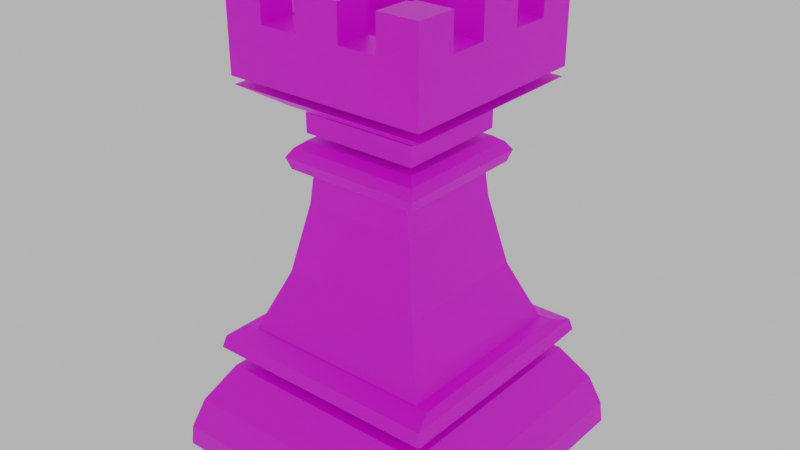 # Source: Base_Rook.blend  (saved by Blender 2.92.15; exported with 4.5.12 LTS)
import bpy
from mathutils import Matrix  # noqa: F401  (used for matrix-valued properties, if any)

bpy.ops.wm.read_factory_settings(use_empty=True)
scene = bpy.context.scene
scene.name = 'Scene'

# ---- collections
col_collection = bpy.data.collections.new('Collection'); scene.collection.children.link(col_collection)

# ---- images (referenced by path relative to the original .blend; pixels are not part of the script)
import os
ASSET_DIR = os.environ.get("B2B_ASSET_DIR", "")  # directory of the original .blend (textures are referenced by path, not embedded)
HERE = os.path.dirname(os.path.abspath(__file__))  # packed textures are extracted next to this script under _unpacked/

def load_image(name, relpath, width, height, colorspace="sRGB"):
    """Load a texture the original file referenced (path relative to the .blend, or extracted next to this script)."""
    p = next((c for c in (os.path.join(HERE, relpath), os.path.join(ASSET_DIR, relpath)) if relpath and os.path.exists(c)), "")
    if p:
        img = bpy.data.images.load(p, check_existing=True)
        img.name = name
    else:  # same state as the original file: an image datablock whose file is absent (Cycles renders it pink)
        img = bpy.data.images.new(name, width, height)
        img.source = "FILE"
        img.filepath = "//" + (relpath or name)
    img.colorspace_settings.name = colorspace
    return img
img_573bbe2afb7e13683406d103b02b0cf7_jpg = load_image('573bbe2afb7e13683406d103b02b0cf7.jpg', '573bbe2afb7e13683406d103b02b0cf7.jpg', 1024, 1024, 'sRGB')

# ---- materials (node trees are filled in below, after node groups)
mat_material = bpy.data.materials.new('Material')
mat_material.use_transparent_shadow = False

# ---- material node trees
mat_material.use_nodes = True; mat_material.node_tree.nodes.clear()
_N = mat_material.node_tree.nodes; _L = mat_material.node_tree.links
n0 = _N.new('ShaderNodeBsdfPrincipled'); n0.name = 'Principled BSDF'; n0.location = (10, 300)
n0.distribution = 'GGX'
n0.subsurface_method = 'BURLEY'
n0.inputs[3].default_value = 1.45
n0.inputs[27].default_value = (0.0, 0.0, 0.0, 1.0)
n0.inputs[28].default_value = 1.0
n1 = _N.new('ShaderNodeOutputMaterial'); n1.name = 'Material Output'; n1.location = (300, 300)
n2 = _N.new('ShaderNodeTexImage'); n2.name = 'Image Texture'; n2.location = (-319, 265)
n2.image = img_573bbe2afb7e13683406d103b02b0cf7_jpg
_L.new(n0.outputs[0], n1.inputs[0])
_L.new(n2.outputs[0], n0.inputs[0])
n1.is_active_output = True

# ---- world
world_world = bpy.data.worlds.new('World'); scene.world = world_world
world_world.use_nodes = True; world_world.node_tree.nodes.clear()
_N = world_world.node_tree.nodes; _L = world_world.node_tree.links
n0 = _N.new('ShaderNodeOutputWorld'); n0.name = 'World Output'; n0.location = (300, 300)
n1 = _N.new('ShaderNodeBackground'); n1.name = 'Background'; n1.location = (10, 300)
n1.inputs[0].default_value = (0.5277, 0.5277, 0.5277, 1.0)
_L.new(n1.outputs[0], n0.inputs[0])
n0.is_active_output = True
world_world.color = (0.05088, 0.05088, 0.05088)
world_world.use_sun_shadow = False
world_world.sun_shadow_jitter_overblur = 0.0

# ---- meshes
me_cube = bpy.data.meshes.new('Cube')
me_cube.from_pydata([(0.6989, -0.6964, -0.003373), (0.6847, -0.6946, 0.1018), (-0.6989, -0.6964, -0.003373), (-0.6847, -0.6946, 0.1018), (0.6989, 0.6964, -0.003373), (0.6847, 0.6946, 0.1018), (-0.6989, 0.6964, -0.003373), (-0.6847, 0.6946, 0.1018), (0.6364, -0.6483, 0.2533), (-0.6364, -0.6483, 0.2533), (0.6364, 0.6483, 0.2533), (-0.6364, 0.6483, 0.2533), (0.5275, -0.5362, 0.4306), (-0.5275, -0.5362, 0.4306), (0.5275, 0.5362, 0.4306), (-0.5275, 0.5362, 0.4306), (0.5275, -0.5033, 0.4701), (-0.5275, -0.5033, 0.4701), (0.5275, 0.5033, 0.4701), (-0.5275, 0.5033, 0.4701), (0.569, -0.5716, 0.5293), (-0.569, -0.5716, 0.5293), (0.569, 0.5716, 0.5293), (-0.569, 0.5716, 0.5293), (0.556, -0.555, 0.5885), (-0.556, -0.555, 0.5885), (0.556, 0.555, 0.5885), (-0.556, 0.555, 0.5885), (0.5212, -0.4597, 0.617), (-0.5212, -0.4597, 0.617), (0.5212, 0.4597, 0.617), (-0.5212, 0.4597, 0.617), (0.4609, -0.4486, 0.617), (-0.4609, -0.4486, 0.617), (0.4609, 0.4486, 0.617), (-0.4609, 0.4486, 0.617), (0.3432, -0.3356, 0.9022), (-0.3432, -0.3356, 0.9022), (0.3432, 0.3356, 0.9022), (-0.3432, 0.3356, 0.9022), (0.2728, -0.2716, 1.233), (-0.2728, -0.2716, 1.233), (0.2728, 0.2716, 1.233), (-0.2728, 0.2716, 1.233), (0.2568, -0.2626, 1.363), (-0.2568, -0.2626, 1.363), (0.2568, 0.2626, 1.363), (-0.2568, 0.2626, 1.363), (0.3243, -0.3221, 1.396), (-0.3243, -0.3221, 1.396), (0.3243, 0.3221, 1.396), (-0.3243, 0.3221, 1.396), (0.3417, -0.3396, 1.451), (-0.3417, -0.3396, 1.451), (0.3417, 0.3396, 1.451), (-0.3417, 0.3396, 1.451), (0.316, -0.3111, 1.492), (-0.316, -0.3111, 1.492), (0.316, 0.3111, 1.492), (-0.316, 0.3111, 1.492), (0.28, -0.2684, 1.521), (-0.28, -0.2684, 1.521), (0.28, 0.2684, 1.521), (-0.28, 0.2684, 1.521), (0.28, -0.2691, 1.554), (-0.28, -0.2691, 1.554), (0.28, 0.2691, 1.554), (-0.28, 0.2691, 1.554), (0.28, -0.2697, 1.646), (-0.28, -0.2697, 1.646), (0.28, 0.2697, 1.646), (-0.28, 0.2697, 1.646), (0.3266, -0.3247, 1.681), (-0.3266, -0.3247, 1.681), (0.3266, 0.3247, 1.681), (-0.3266, 0.3247, 1.681), (0.4835, -0.4648, 1.775), (-0.4835, -0.4648, 1.775), (0.4835, 0.4648, 1.775), (-0.4835, 0.4648, 1.775), (0.4835, -0.4788, 1.815), (-0.4835, -0.4788, 1.815), (0.4835, 0.4788, 1.815), (-0.4835, 0.4788, 1.815), (0.3133, -0.3105, 2.225), (-0.3133, -0.3105, 2.225), (0.3133, 0.3105, 2.225), (-0.3133, 0.3105, 2.225), (0.4835, -0.48, 2.225), (-0.4835, -0.48, 2.225), (-0.4835, 0.48, 2.225), (0.4835, 0.48, 2.225), (0.3133, -0.3105, 1.897), (-0.3133, -0.3105, 1.897), (-0.3133, 0.3105, 1.897), (0.3133, 0.3105, 1.897), (0.2897, -0.48, 2.225), (0.2897, -0.3105, 2.225), (0.2897, 0.3105, 2.225), (0.2897, 0.48, 2.225), (0.2897, -0.4795, 2.062), (0.2897, -0.3105, 2.062), (0.2897, 0.3105, 2.062), (0.2897, 0.4795, 2.062), (-0.1068, -0.4795, 2.062), (-0.1068, -0.3105, 2.062), (-0.1068, 0.3105, 2.062), (-0.1068, 0.4795, 2.062), (-0.2897, -0.48, 2.225), (-0.2897, -0.3105, 2.225), (-0.2897, 0.3105, 2.225), (-0.2897, 0.48, 2.225), (-0.2897, -0.4795, 2.062), (-0.2897, -0.3105, 2.062), (-0.2897, 0.3105, 2.062), (-0.2897, 0.4795, 2.062), (-0.1068, -0.48, 2.225), (-0.1068, -0.3105, 2.225), (-0.1068, 0.3105, 2.225), (-0.1068, 0.48, 2.225), (0.1068, -0.4795, 2.062), (0.1068, -0.3105, 2.062), (0.1068, 0.3105, 2.062), (0.1068, 0.4795, 2.062), (0.1068, -0.48, 2.225), (0.1068, -0.3105, 2.225), (0.1068, 0.3105, 2.225), (0.1068, 0.48, 2.225), (-0.3133, 0.2931, 2.062), (-0.4835, 0.2931, 2.062), (0.4835, 0.2931, 2.062), (0.3133, 0.2931, 2.062), (-0.3133, 0.2931, 2.225), (-0.4835, 0.2931, 2.225), (0.4835, 0.2931, 2.225), (0.3133, 0.2931, 2.225), (-0.3133, 0.1103, 2.225), (-0.4835, 0.1103, 2.225), (0.4835, 0.1103, 2.225), (0.3133, 0.1103, 2.225), (-0.3133, 0.1103, 2.062), (-0.4835, 0.1103, 2.062), (0.4835, 0.1103, 2.062), (0.3133, 0.1103, 2.062), (-0.3133, -0.1034, 2.062), (-0.4835, -0.1034, 2.062), (0.4835, -0.1034, 2.062), (0.3133, -0.1034, 2.062), (-0.3133, -0.1034, 2.225), (-0.4835, -0.1034, 2.225), (0.4835, -0.1034, 2.225), (0.3133, -0.1034, 2.225), (-0.3133, -0.2862, 2.062), (-0.4835, -0.2862, 2.062), (0.4835, -0.2862, 2.062), (0.3133, -0.2862, 2.062), (-0.3133, -0.2862, 2.225), (-0.4835, -0.2862, 2.225), (0.4835, -0.2862, 2.225), (0.3133, -0.2862, 2.225)], [], [(0, 1, 3, 2), (2, 3, 7, 6), (6, 7, 5, 4), (4, 5, 1, 0), (2, 6, 4, 0), (5, 7, 11, 10), (9, 8, 12, 13), (3, 1, 8, 9), (1, 5, 10, 8), (7, 3, 9, 11), (15, 13, 12, 14), (8, 10, 14, 12), (11, 9, 13, 15), (10, 11, 15, 14), (19, 18, 16, 17), (22, 23, 27, 26), (18, 19, 23, 22), (17, 16, 20, 21), (16, 18, 22, 20), (19, 17, 21, 23), (24, 26, 30, 28), (21, 20, 24, 25), (20, 22, 26, 24), (23, 21, 25, 27), (30, 31, 35, 34), (27, 25, 29, 31), (26, 27, 31, 30), (25, 24, 28, 29), (33, 32, 36, 37), (29, 28, 32, 33), (28, 30, 34, 32), (31, 29, 33, 35), (36, 38, 42, 40), (32, 34, 38, 36), (35, 33, 37, 39), (34, 35, 39, 38), (42, 43, 47, 46), (39, 37, 41, 43), (38, 39, 43, 42), (37, 36, 40, 41), (44, 46, 50, 48), (41, 40, 44, 45), (40, 42, 46, 44), (43, 41, 45, 47), (51, 49, 53, 55), (47, 45, 49, 51), (46, 47, 51, 50), (45, 44, 48, 49), (54, 55, 59, 58), (50, 51, 55, 54), (49, 48, 52, 53), (48, 50, 54, 52), (56, 58, 62, 60), (53, 52, 56, 57), (52, 54, 58, 56), (55, 53, 57, 59), (63, 61, 60, 62), (59, 57, 61, 63), (58, 59, 63, 62), (57, 56, 60, 61), (67, 66, 64, 65), (71, 69, 68, 70), (66, 67, 71, 70), (65, 64, 68, 69), (64, 66, 70, 68), (67, 65, 69, 71), (75, 74, 72, 73), (79, 77, 76, 78), (75, 73, 77, 79), (74, 75, 79, 78), (73, 72, 76, 77), (72, 74, 78, 76), (83, 82, 80, 81), (86, 98, 102, 122, 126, 118, 106, 114, 110, 87, 94, 95), (81, 80, 88, 96, 100, 120, 124, 116, 104, 112, 108, 89), (80, 82, 91, 134, 130, 142, 138, 150, 146, 154, 158, 88), (83, 81, 89, 157, 153, 145, 149, 137, 141, 129, 133, 90), (82, 83, 90, 111, 115, 107, 119, 127, 123, 103, 99, 91), (84, 97, 96, 88), (85, 156, 157, 89), (87, 110, 111, 90), (86, 135, 134, 91), (94, 93, 92, 95), (85, 109, 113, 105, 117, 125, 121, 101, 97, 84, 92, 93), (84, 159, 155, 147, 151, 139, 143, 131, 135, 86, 95, 92), (87, 132, 128, 140, 136, 148, 144, 152, 156, 85, 93, 94), (145, 144, 148, 149), (147, 146, 150, 151), (142, 143, 139, 138), (140, 141, 137, 136), (119, 118, 126, 127), (99, 98, 86, 91), (153, 152, 144, 145), (155, 154, 146, 147), (154, 155, 159, 158), (152, 153, 157, 156), (107, 106, 118, 119), (105, 104, 116, 117), (100, 101, 121, 120), (102, 103, 123, 122), (120, 121, 125, 124), (122, 123, 127, 126), (138, 139, 151, 150), (158, 159, 84, 88), (124, 125, 117, 116), (108, 109, 85, 89), (149, 148, 136, 137), (133, 132, 87, 90), (103, 102, 98, 99), (101, 100, 96, 97), (104, 105, 113, 112), (106, 107, 115, 114), (129, 128, 132, 133), (131, 130, 134, 135), (112, 113, 109, 108), (114, 115, 111, 110), (141, 140, 128, 129), (143, 142, 130, 131)])
_uv = me_cube.uv_layers.new(name='UVMap')
_uv.uv.foreach_set('vector', [1.127, -0.6384, 1.115, -0.5441, -0.1145, -0.5441, -0.1273, -0.6384, -0.1255, -0.6384, -0.1239, -0.5441, 1.123, -0.5441, 1.125, -0.6384, -0.1273, -0.6384, -0.1145, -0.5441, 1.115, -0.5441, 1.127, -0.6384, 1.125, -0.6384, 1.123, -0.5441, -0.1239, -0.5441, -0.1255, -0.6384, -0.1273, 0.01291, -0.1273, 1.263, 1.127, 1.263, 1.127, 0.01291, 1.115, -0.5441, -0.1145, -0.5441, -0.07118, -0.408, 1.071, -0.408, -0.07118, -0.408, 1.071, -0.408, 0.9734, -0.249, 0.02657, -0.249, -0.1145, -0.5441, 1.115, -0.5441, 1.071, -0.408, -0.07118, -0.408, -0.1239, -0.5441, 1.123, -0.5441, 1.081, -0.408, -0.08235, -0.408, 1.123, -0.5441, -0.1239, -0.5441, -0.08235, -0.408, 1.081, -0.408, 0.02657, 1.119, 0.02657, 0.1567, 0.9734, 0.1567, 0.9734, 1.119, -0.08235, -0.408, 1.081, -0.408, 0.9808, -0.249, 0.01825, -0.249, 1.081, -0.408, -0.08235, -0.408, 0.01825, -0.249, 0.9808, -0.249, 1.071, -0.408, -0.07118, -0.408, 0.02657, -0.249, 0.9734, -0.249, 0.02657, 1.09, 0.9734, 1.09, 0.9734, 0.1863, 0.02657, 0.1863, 1.011, -0.1604, -0.01067, -0.1604, 0.0009933, -0.1072, 0.999, -0.1072, 0.9734, 1.09, 0.02657, 1.09, -0.01067, 1.151, 1.011, 1.151, 0.02657, 0.1863, 0.9734, 0.1863, 1.011, 0.125, -0.01067, 0.125, 0.04784, -0.2135, 0.9512, -0.2135, 1.012, -0.1604, -0.01346, -0.1604, 0.9512, -0.2135, 0.04784, -0.2135, -0.01346, -0.1604, 1.012, -0.1604, 0.999, 0.1399, 0.999, 1.136, 0.9677, 1.051, 0.9677, 0.2253, -0.01067, -0.1604, 1.011, -0.1604, 0.999, -0.1072, 0.0009933, -0.1072, -0.01346, -0.1604, 1.012, -0.1604, 0.9976, -0.1072, 0.001442, -0.1072, 1.012, -0.1604, -0.01346, -0.1604, 0.001442, -0.1072, 0.9976, -0.1072, 0.9677, 1.051, 0.03225, 1.051, 0.08637, 1.041, 0.9136, 1.041, 0.0009933, 1.136, 0.0009933, 0.1399, 0.03225, 0.2253, 0.03225, 1.051, 0.999, 1.136, 0.0009933, 1.136, 0.03225, 1.051, 0.9677, 1.051, 0.0009933, 0.1399, 0.999, 0.1399, 0.9677, 0.2253, 0.03225, 0.2253, 0.08637, -0.0816, 0.9136, -0.0816, 0.8081, 0.1744, 0.1919, 0.1744, 0.03225, 0.2253, 0.9677, 0.2253, 0.9136, 0.2353, 0.08637, 0.2353, 0.9677, 0.2253, 0.9677, 1.051, 0.9136, 1.041, 0.9136, 0.2353, 0.03225, 1.051, 0.03225, 0.2253, 0.08637, 0.2353, 0.08637, 1.041, 0.1983, 0.1744, 0.8007, 0.1744, 0.7433, 0.4717, 0.2558, 0.4717, 0.09686, -0.0816, 0.9022, -0.0816, 0.8007, 0.1744, 0.1983, 0.1744, 0.9022, -0.0816, 0.09686, -0.0816, 0.1983, 0.1744, 0.8007, 0.1744, 0.9136, -0.0816, 0.08637, -0.0816, 0.1919, 0.1744, 0.8081, 0.1744, 0.7448, 0.4717, 0.2552, 0.4717, 0.2695, 0.5878, 0.7305, 0.5878, 0.8007, 0.1744, 0.1983, 0.1744, 0.2558, 0.4717, 0.7433, 0.4717, 0.8081, 0.1744, 0.1919, 0.1744, 0.2552, 0.4717, 0.7448, 0.4717, 0.1919, 0.1744, 0.8081, 0.1744, 0.7448, 0.4717, 0.2552, 0.4717, 0.7305, 0.4023, 0.7305, 0.8736, 0.791, 0.927, 0.791, 0.3489, 0.2552, 0.4717, 0.7448, 0.4717, 0.7305, 0.5878, 0.2695, 0.5878, 0.2558, 0.4717, 0.7433, 0.4717, 0.7351, 0.5878, 0.2639, 0.5878, 0.7433, 0.4717, 0.2558, 0.4717, 0.2639, 0.5878, 0.7351, 0.5878, 0.7885, 0.6174, 0.2105, 0.6174, 0.1947, 0.6666, 0.8043, 0.6666, 0.2695, 0.8736, 0.2695, 0.4023, 0.209, 0.3489, 0.209, 0.927, 0.7305, 0.8736, 0.2695, 0.8736, 0.209, 0.927, 0.791, 0.927, 0.2695, 0.4023, 0.7305, 0.4023, 0.791, 0.3489, 0.209, 0.3489, 0.8067, 0.6666, 0.1933, 0.6666, 0.2164, 0.704, 0.7836, 0.704, 0.791, 0.6174, 0.209, 0.6174, 0.1933, 0.6666, 0.8067, 0.6666, 0.209, 0.6174, 0.791, 0.6174, 0.8067, 0.6666, 0.1933, 0.6666, 0.2105, 0.6174, 0.7886, 0.6174, 0.8043, 0.6666, 0.1947, 0.6666, 0.7836, 0.3587, 0.7836, 0.9172, 0.7513, 0.8788, 0.7513, 0.397, 0.1933, 0.6666, 0.8067, 0.6666, 0.7836, 0.704, 0.2164, 0.704, 0.1947, 0.6666, 0.8043, 0.6666, 0.7787, 0.704, 0.2203, 0.704, 0.8043, 0.6666, 0.1947, 0.6666, 0.2203, 0.704, 0.7787, 0.704, 0.2487, 0.8788, 0.2487, 0.397, 0.7513, 0.397, 0.7513, 0.8788, 0.2164, 0.9172, 0.2164, 0.3587, 0.2487, 0.397, 0.2487, 0.8788, 0.7836, 0.9172, 0.2164, 0.9172, 0.2487, 0.8788, 0.7513, 0.8788, 0.2164, 0.3587, 0.7836, 0.3587, 0.7513, 0.397, 0.2487, 0.397, 0.2487, 0.8794, 0.7513, 0.8794, 0.7513, 0.3964, 0.2487, 0.3964, 0.2487, 0.88, 0.2487, 0.3959, 0.7513, 0.3959, 0.7513, 0.88, 0.7513, 0.7591, 0.2487, 0.7591, 0.2487, 0.8418, 0.7513, 0.8418, 0.2487, 0.7591, 0.7513, 0.7591, 0.7513, 0.8418, 0.2487, 0.8418, 0.258, 0.7591, 0.741, 0.7591, 0.7415, 0.8418, 0.2575, 0.8418, 0.741, 0.7591, 0.258, 0.7591, 0.2575, 0.8418, 0.7415, 0.8418, 0.2069, 0.9293, 0.7931, 0.9293, 0.7931, 0.3465, 0.2069, 0.3465, 0.06608, 1.055, 0.06608, 0.2208, 0.9339, 0.2208, 0.9339, 1.055, 0.2069, 0.9293, 0.2069, 0.3465, 0.06608, 0.2208, 0.06608, 1.055, 0.7931, 0.9293, 0.2069, 0.9293, 0.06608, 1.055, 0.9339, 1.055, 0.2069, 0.3465, 0.7931, 0.3465, 0.9339, 0.2208, 0.06608, 0.2208, 0.7931, 0.3465, 0.7931, 0.9293, 0.9339, 1.055, 0.9339, 0.2208, 0.06608, 1.068, 0.9339, 1.068, 0.9339, 0.2082, 0.06608, 0.2082, 0.7812, 1.362, 0.76, 1.362, 0.76, 1.215, 0.5959, 1.215, 0.5959, 1.362, 0.4041, 1.362, 0.4041, 1.215, 0.24, 1.215, 0.24, 1.362, 0.2188, 1.362, 0.2188, 1.067, 0.7812, 1.067, 0.06608, 0.9934, 0.9339, 0.9934, 0.9339, 1.362, 0.76, 1.362, 0.76, 1.215, 0.5959, 1.215, 0.5959, 1.362, 0.4041, 1.362, 0.4041, 1.215, 0.24, 1.215, 0.24, 1.362, 0.06608, 1.362, 0.06978, 0.9934, 0.9292, 0.9934, 0.9303, 1.362, 0.7626, 1.362, 0.7626, 1.215, 0.5985, 1.215, 0.5985, 1.362, 0.4067, 1.362, 0.4067, 1.215, 0.2426, 1.215, 0.2426, 1.362, 0.06873, 1.362, 0.9292, 0.9934, 0.06978, 0.9934, 0.06873, 1.362, 0.2426, 1.362, 0.2426, 1.215, 0.4067, 1.215, 0.4067, 1.362, 0.5985, 1.362, 0.5985, 1.215, 0.7626, 1.215, 0.7626, 1.362, 0.9303, 1.362, 0.9339, 0.9934, 0.06608, 0.9934, 0.06608, 1.362, 0.24, 1.362, 0.24, 1.215, 0.4041, 1.215, 0.4041, 1.362, 0.5959, 1.362, 0.5959, 1.215, 0.76, 1.215, 0.76, 1.362, 0.9339, 1.362, 0.7812, 0.3593, 0.76, 0.3593, 0.76, 0.2071, 0.9339, 0.2071, 0.2188, 0.3593, 0.2188, 0.381, 0.06608, 0.381, 0.06608, 0.2071, 0.2188, 0.9166, 0.24, 0.9166, 0.24, 1.069, 0.06608, 1.069, 0.7812, 0.9166, 0.7812, 0.901, 0.9339, 0.901, 0.9339, 1.069, 0.2188, 0.9166, 0.2188, 0.3593, 0.7812, 0.3593, 0.7812, 0.9166, 0.2188, 1.362, 0.24, 1.362, 0.24, 1.215, 0.4041, 1.215, 0.4041, 1.362, 0.5959, 1.362, 0.5959, 1.215, 0.76, 1.215, 0.76, 1.362, 0.7812, 1.362, 0.7812, 1.067, 0.2188, 1.067, 0.2209, 1.362, 0.2426, 1.362, 0.2426, 1.215, 0.4067, 1.215, 0.4067, 1.362, 0.5985, 1.362, 0.5985, 1.215, 0.7626, 1.215, 0.7626, 1.362, 0.7782, 1.362, 0.7782, 1.067, 0.2209, 1.067, 0.7782, 1.362, 0.7626, 1.362, 0.7626, 1.215, 0.5985, 1.215, 0.5985, 1.362, 0.4067, 1.362, 0.4067, 1.215, 0.2426, 1.215, 0.2426, 1.362, 0.2209, 1.362, 0.2209, 1.067, 0.7782, 1.067, 0.06608, 1.215, 0.2188, 1.215, 0.2188, 1.362, 0.06608, 1.362, 0.7812, 1.215, 0.9339, 1.215, 0.9339, 1.362, 0.7812, 1.362, 0.9339, 1.215, 0.7812, 1.215, 0.7812, 1.362, 0.9339, 1.362, 0.2188, 1.215, 0.06608, 1.215, 0.06608, 1.362, 0.2188, 1.362, 0.4041, 1.069, 0.4041, 0.9166, 0.5959, 0.9166, 0.5959, 1.069, 0.76, 1.069, 0.76, 0.9166, 0.7812, 0.9166, 0.9339, 1.069, 0.06608, 0.381, 0.2188, 0.381, 0.2188, 0.5452, 0.06608, 0.5452, 0.7812, 0.381, 0.9339, 0.381, 0.9339, 0.5452, 0.7812, 0.5452, 0.9339, 1.215, 0.7812, 1.215, 0.7812, 1.362, 0.9339, 1.362, 0.2188, 1.215, 0.06608, 1.215, 0.06608, 1.362, 0.2188, 1.362, 0.9299, 1.215, 0.7782, 1.215, 0.7782, 1.362, 0.9303, 1.362, 0.2209, 1.215, 0.06915, 1.215, 0.06873, 1.362, 0.2209, 1.362, 0.76, 0.2076, 0.76, 0.3593, 0.5959, 0.3593, 0.5959, 0.2076, 0.76, 0.9166, 0.76, 1.068, 0.5959, 1.068, 0.5959, 0.9166, 0.06915, 1.215, 0.2209, 1.215, 0.2209, 1.362, 0.06873, 1.362, 0.7782, 1.215, 0.9299, 1.215, 0.9303, 1.362, 0.7782, 1.362, 0.9339, 0.7369, 0.7812, 0.7369, 0.7812, 0.5452, 0.9339, 0.5452, 0.9339, 0.381, 0.7812, 0.381, 0.7812, 0.3593, 0.9339, 0.2071, 0.5959, 0.2071, 0.5959, 0.3593, 0.4041, 0.3593, 0.4041, 0.2071, 0.24, 0.2071, 0.24, 0.3593, 0.2188, 0.3593, 0.06608, 0.2071, 0.06608, 0.5452, 0.2188, 0.5452, 0.2188, 0.7369, 0.06608, 0.7369, 0.06608, 0.901, 0.2188, 0.901, 0.2188, 0.9166, 0.06608, 1.069, 0.9299, 1.215, 0.7782, 1.215, 0.7782, 1.362, 0.9303, 1.362, 0.2209, 1.215, 0.06915, 1.215, 0.06873, 1.362, 0.2209, 1.362, 0.4041, 0.2076, 0.4041, 0.3593, 0.24, 0.3593, 0.24, 0.2076, 0.4041, 0.9166, 0.4041, 1.068, 0.24, 1.068, 0.24, 0.9166, 0.06608, 1.215, 0.2188, 1.215, 0.2188, 1.362, 0.06608, 1.362, 0.7812, 1.215, 0.9339, 1.215, 0.9339, 1.362, 0.7812, 1.362, 0.06915, 1.215, 0.2209, 1.215, 0.2209, 1.362, 0.06873, 1.362, 0.7782, 1.215, 0.9299, 1.215, 0.9303, 1.362, 0.7782, 1.362, 0.06608, 0.7369, 0.2188, 0.7369, 0.2188, 0.901, 0.06608, 0.901, 0.7812, 0.7369, 0.9339, 0.7369, 0.9339, 0.901, 0.7812, 0.901])
me_cube.materials.append(mat_material)
me_cube.use_remesh_fix_poles = True
me_cube.use_remesh_preserve_attributes = False
me_cube.use_mirror_vertex_groups = False
me_cube.update()

# ---- objects
ob_mesh__rook = bpy.data.objects.new('[MESH] Rook', me_cube)
ob_axis__rook = bpy.data.objects.new('[AXIS] Rook', None)

# ---- transforms, parenting, visibility, modifiers, constraints
ob_mesh__rook.parent = ob_axis__rook
ob_mesh__rook.location = (0.0, 0.0, 0.0)
ob_mesh__rook.lineart.crease_threshold = 0.0
ob_axis__rook.location = (0.0, 0.0, 0.0)
ob_axis__rook.lineart.crease_threshold = 0.0

# ---- collection membership
col_collection.objects.link(ob_mesh__rook)
col_collection.objects.link(ob_axis__rook)

# ---- scene / render settings (as saved in the file)
scene.frame_start = 1; scene.frame_end = 250; scene.frame_set(1)
scene.render.engine = 'BLENDER_EEVEE_NEXT'
scene.cycles.use_denoising = False
scene.cycles.samples = 128
scene.cycles.sampling_pattern = 'TABULATED_SOBOL'
scene.cycles.use_adaptive_sampling = False
scene.cycles.use_light_tree = False
scene.view_settings.view_transform = 'Filmic'
bpy.context.view_layer.update()

# ---- added for rendering (the .blend has no active camera): camera
cam_auto = bpy.data.cameras.new('AutoCamera')
cam_auto.lens = 50.0
cam_auto.sensor_width = 36.0
cam_auto.clip_end = 1000.0
ob_auto_camera = bpy.data.objects.new('AutoCamera', cam_auto)
scene.collection.objects.link(ob_auto_camera)
ob_auto_camera.location = (2.75402, -3.30482, 3.31408)
ob_auto_camera.rotation_euler = (1.09748, -7.21219e-08, 0.694738)
scene.camera = ob_auto_camera
bpy.context.view_layer.update()
